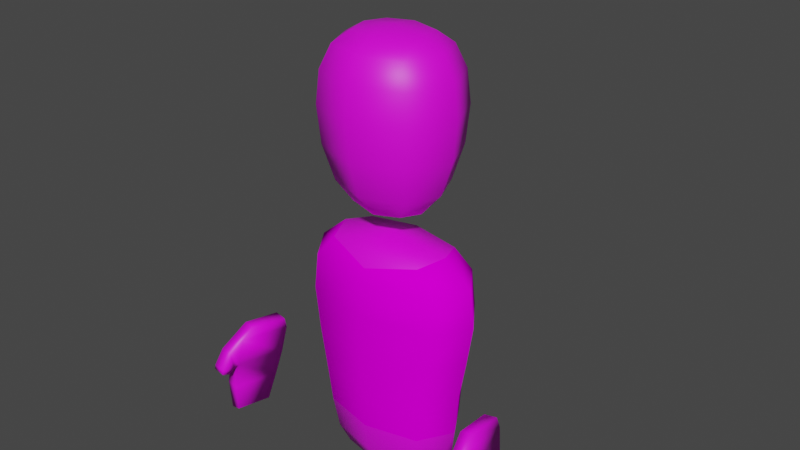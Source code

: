 # Source: ADIK_2_SENANG_.blend  (saved by Blender 2.93.20; exported with 4.5.12 LTS)
import bpy
from mathutils import Matrix  # noqa: F401  (used for matrix-valued properties, if any)

bpy.ops.wm.read_factory_settings(use_empty=True)
scene = bpy.context.scene
scene.name = 'Scene'

# ---- collections
col_collection = bpy.data.collections.new('Collection'); scene.collection.children.link(col_collection)

# ---- images (referenced by path relative to the original .blend; pixels are not part of the script)
import os
ASSET_DIR = os.environ.get("B2B_ASSET_DIR", "")  # directory of the original .blend (textures are referenced by path, not embedded)
HERE = os.path.dirname(os.path.abspath(__file__))  # packed textures are extracted next to this script under _unpacked/

def load_image(name, relpath, width, height, colorspace="sRGB"):
    """Load a texture the original file referenced (path relative to the .blend, or extracted next to this script)."""
    p = next((c for c in (os.path.join(HERE, relpath), os.path.join(ASSET_DIR, relpath)) if relpath and os.path.exists(c)), "")
    if p:
        img = bpy.data.images.load(p, check_existing=True)
        img.name = name
    else:  # same state as the original file: an image datablock whose file is absent (Cycles renders it pink)
        img = bpy.data.images.new(name, width, height)
        img.source = "FILE"
        img.filepath = "//" + (relpath or name)
    img.colorspace_settings.name = colorspace
    return img
img_jj_kids_290_384_hijau_1_jpg = load_image('JJ-KIDS-290-384-HIJAU-1.jpg', 'textures/JJ-KIDS-290-384-HIJAU-1.jpg', 1024, 1024, 'sRGB')
img_68097_1618667486_jpg = load_image('68097_1618667486.jpg', 'textures/68097_1618667486.jpg', 1024, 1024, 'sRGB')
img_skin = load_image('skin', 'textures/skin.png', 1024, 1024, 'sRGB')
img_il_570xn_2255055442_lm5w_jpg = load_image('il_570xN.2255055442_lm5w.jpg', 'textures/il_570xN.2255055442_lm5w.jpg', 1024, 1024, 'sRGB')

# ---- materials (node trees are filled in below, after node groups)
mat_baju_001 = bpy.data.materials.new('baju.001')
mat_baju_001.alpha_threshold = 0.0
mat_baju_001.use_transparent_shadow = False
mat_baju_001.line_color = (0.0, 0.0, 0.0, 1.0)
mat_celana = bpy.data.materials.new('celana')
mat_celana.use_transparent_shadow = False
mat_skin = bpy.data.materials.new('skin')
mat_skin.use_transparent_shadow = False
mat_baju = bpy.data.materials.new('baju')
mat_baju.alpha_threshold = 0.0
mat_baju.use_transparent_shadow = False
mat_baju.line_color = (0.0, 0.0, 0.0, 1.0)

# ---- material node trees
mat_baju_001.use_nodes = True; mat_baju_001.node_tree.nodes.clear()
_N = mat_baju_001.node_tree.nodes; _L = mat_baju_001.node_tree.links
n0 = _N.new('ShaderNodeOutputMaterial'); n0.name = 'Material Output'; n0.location = (300, 300)
n1 = _N.new('ShaderNodeBsdfPrincipled'); n1.name = 'Principled BSDF'; n1.location = (10, 300)
n1.distribution = 'GGX'
n1.subsurface_method = 'BURLEY'
n1.inputs[2].default_value = 1.0
n1.inputs[3].default_value = 1.45
n1.inputs[13].default_value = 0.0
n1.inputs[27].default_value = (0.0, 0.0, 0.0, 1.0)
n1.inputs[28].default_value = 1.0
n2 = _N.new('ShaderNodeTexImage'); n2.name = 'Image Texture'; n2.location = (-280, 280)
n2.image = img_jj_kids_290_384_hijau_1_jpg
_L.new(n1.outputs[0], n0.inputs[0])
_L.new(n2.outputs[0], n1.inputs[0])
n0.is_active_output = True
mat_celana.use_nodes = True; mat_celana.node_tree.nodes.clear()
_N = mat_celana.node_tree.nodes; _L = mat_celana.node_tree.links
n0 = _N.new('ShaderNodeBsdfPrincipled'); n0.name = 'Principled BSDF'; n0.location = (10, 300)
n0.distribution = 'GGX'
n0.subsurface_method = 'BURLEY'
n0.inputs[3].default_value = 1.45
n0.inputs[27].default_value = (0.0, 0.0, 0.0, 1.0)
n0.inputs[28].default_value = 1.0
n1 = _N.new('ShaderNodeOutputMaterial'); n1.name = 'Material Output'; n1.location = (300, 300)
n2 = _N.new('ShaderNodeTexImage'); n2.name = 'Image Texture'; n2.location = (-280, 280)
n2.image = img_68097_1618667486_jpg
_L.new(n0.outputs[0], n1.inputs[0])
_L.new(n2.outputs[0], n0.inputs[0])
n1.is_active_output = True
mat_skin.use_nodes = True; mat_skin.node_tree.nodes.clear()
_N = mat_skin.node_tree.nodes; _L = mat_skin.node_tree.links
n0 = _N.new('ShaderNodeBsdfPrincipled'); n0.name = 'Principled BSDF'; n0.location = (10, 300)
n0.distribution = 'GGX'
n0.subsurface_method = 'BURLEY'
n0.inputs[3].default_value = 1.45
n0.inputs[27].default_value = (0.0, 0.0, 0.0, 1.0)
n0.inputs[28].default_value = 1.0
n1 = _N.new('ShaderNodeOutputMaterial'); n1.name = 'Material Output'; n1.location = (300, 300)
n2 = _N.new('ShaderNodeTexImage'); n2.name = 'Image Texture'; n2.location = (-378, 195)
n2.image = img_skin
_L.new(n0.outputs[0], n1.inputs[0])
_L.new(n2.outputs[0], n0.inputs[0])
n1.is_active_output = True
mat_baju.use_nodes = True; mat_baju.node_tree.nodes.clear()
_N = mat_baju.node_tree.nodes; _L = mat_baju.node_tree.links
n0 = _N.new('ShaderNodeOutputMaterial'); n0.name = 'Material Output'; n0.location = (300, 300)
n1 = _N.new('ShaderNodeBsdfPrincipled'); n1.name = 'Principled BSDF'; n1.location = (10, 300)
n1.distribution = 'GGX'
n1.subsurface_method = 'BURLEY'
n1.inputs[2].default_value = 1.0
n1.inputs[3].default_value = 1.45
n1.inputs[13].default_value = 0.0
n1.inputs[27].default_value = (0.0, 0.0, 0.0, 1.0)
n1.inputs[28].default_value = 1.0
n2 = _N.new('ShaderNodeTexImage'); n2.name = 'Image Texture'; n2.location = (-280, 280)
n2.image = img_il_570xn_2255055442_lm5w_jpg
_L.new(n1.outputs[0], n0.inputs[0])
_L.new(n2.outputs[0], n1.inputs[0])
n0.is_active_output = True

# ---- world
world_world = bpy.data.worlds.new('World'); scene.world = world_world
world_world.use_nodes = True; world_world.node_tree.nodes.clear()
_N = world_world.node_tree.nodes; _L = world_world.node_tree.links
n0 = _N.new('ShaderNodeOutputWorld'); n0.name = 'World Output'; n0.location = (300, 300)
n1 = _N.new('ShaderNodeBackground'); n1.name = 'Background'; n1.location = (10, 300)
n1.inputs[0].default_value = (0.05088, 0.05088, 0.05088, 1.0)
_L.new(n1.outputs[0], n0.inputs[0])
n0.is_active_output = True
world_world.color = (0.05088, 0.05088, 0.05088)
world_world.use_sun_shadow = False
world_world.sun_shadow_jitter_overblur = 0.0

# ---- meshes
me_cube_004 = bpy.data.meshes.new('Cube.004')
me_cube_004.from_pydata([(0.7072, 0.3923, 0.5732), (0.6241, 0.3621, -0.3587), (0.7072, -0.4903, 0.5732), (0.6241, -0.3891, -0.3587), (-0.7072, 0.3923, 0.5732), (-0.6241, 0.3621, -0.3587), (-0.7072, -0.4903, 0.5732), (-0.6241, -0.3891, -0.3587), (0.8434, -0.5092, 1.63), (-0.8434, -0.5092, 1.63), (0.8434, 0.3933, 1.63), (-0.8434, 0.3933, 1.63), (0.6181, -0.3963, 2.338), (-0.6181, -0.3963, 2.338), (0.6181, 0.2805, 2.338), (-0.6181, 0.2805, 2.338), (-0.3685, 0.2113, -0.6819), (-0.3685, -0.2205, -0.6819), (0.3685, 0.2113, -0.6819), (0.3685, -0.2205, -0.6819), (0.3417, -0.3581, 2.868), (-0.3417, -0.3581, 2.868), (0.3417, 0.2391, 2.868), (-0.3417, 0.2391, 2.868), (0.5937, -0.5783, 3.56), (-0.5937, -0.5783, 3.56), (0.5937, 0.4593, 3.56), (-0.5937, 0.4593, 3.56), (0.595, -0.5794, 4.423), (-0.595, -0.5794, 4.423), (0.595, 0.4604, 4.423), (-0.595, 0.4604, 4.423), (0.3455, -0.3615, 4.837), (-0.3455, -0.3615, 4.837), (0.3455, 0.2425, 4.837), (-0.3455, 0.2425, 4.837), (-0.8581, -0.0135, -0.3587), (0.0, 0.5029, -0.3587), (0.6677, 0.3869, 0.05455), (-0.6677, -0.4494, 0.05455), (0.6677, -0.4494, 0.05455), (-0.6677, 0.3869, 0.05455), (0.0, -0.6558, 0.5732), (0.9724, -0.04903, 0.5732), (0.0, -0.5299, -0.3587), (-0.9724, -0.04903, 0.5732), (0.0, 0.5578, 0.5732), (0.8581, -0.0135, -0.3587), (0.0, -0.6784, 1.63), (1.16, -0.05791, 1.63), (-1.16, -0.05791, 1.63), (0.0, 0.5626, 1.63), (-0.7826, 0.3932, 1.112), (0.7826, 0.3932, 1.112), (0.7826, -0.5068, 1.112), (-0.7826, -0.5068, 1.112), (0.0, -0.4705, 2.387), (0.7476, -0.05791, 2.387), (-0.7476, -0.05791, 2.387), (0.0, 0.3547, 2.387), (-0.8064, -0.4898, 2.08), (-0.8064, 0.374, 2.08), (0.8064, -0.4898, 2.08), (0.8064, 0.374, 2.08), (-0.4356, -0.004615, -0.6957), (0.0, 0.2506, -0.6957), (0.0, -0.2598, -0.6957), (0.4356, -0.004615, -0.6957), (0.5215, 0.3011, -0.5944), (-0.5215, 0.3011, -0.5944), (-0.5215, -0.3125, -0.5944), (0.5215, -0.3125, -0.5944), (4.191e-09, -0.4111, 2.818), (0.4024, -0.05951, 2.818), (-0.4024, -0.05951, 2.818), (3.725e-09, 0.2921, 2.818), (7.451e-09, -0.7729, 3.56), (0.8163, -0.05951, 3.56), (-0.8163, -0.05951, 3.56), (7.451e-09, 0.6538, 3.56), (-0.4894, -0.4872, 3.126), (-0.4894, 0.3682, 3.126), (0.4894, -0.4872, 3.126), (0.4894, 0.3682, 3.126), (1.315e-08, -0.7744, 4.423), (0.8181, -0.05951, 4.423), (-0.8181, -0.05951, 4.423), (7.451e-09, 0.6554, 4.423), (-0.6284, -0.6086, 4.022), (-0.6284, 0.4896, 4.022), (0.6284, -0.6086, 4.022), (0.6284, 0.4896, 4.022), (2.794e-09, -0.4156, 4.861), (0.4075, -0.05951, 4.861), (-0.4075, -0.05951, 4.861), (-2.794e-09, 0.2966, 4.861), (-0.4928, 0.3712, 4.704), (0.4928, 0.3712, 4.704), (0.4928, -0.4902, 4.704), (-0.4928, -0.4902, 4.704), (0.0, 0.562, 1.112), (0.0, -0.6062, 0.05455), (-0.918, -0.03126, 0.05455), (0.0, 0.4147, -0.5957), (0.918, -0.03126, 0.05455), (0.0, 0.5437, 0.05455), (-1.108, -0.05791, 2.085), (0.0, -0.6756, 1.112), (-1.076, -0.0568, 1.112), (1.076, -0.0568, 1.112), (0.0, -0.05791, 2.491), (0.0, -0.6523, 2.085), (0.0, 0.5364, 2.085), (1.108, -0.05791, 2.085), (0.0, -0.004615, -0.7245), (0.0, -0.4262, -0.5957), (-0.7147, -0.005726, -0.5957), (0.7147, -0.005726, -0.5957), (1.863e-09, -0.05951, 2.713), (-0.864, -0.05951, 4.022), (-0.6704, -0.05951, 3.121), (1.863e-09, -0.6453, 3.121), (1.863e-09, 0.5263, 3.121), (0.6704, -0.05951, 3.121), (0.0, 0.5305, 4.706), (-7.669e-09, -0.8145, 4.022), (7.669e-09, 0.6955, 4.022), (0.864, -0.05951, 4.022), (-6.519e-09, -0.05951, 4.911), (0.6752, -0.05951, 4.706), (-0.6752, -0.05951, 4.706), (2.794e-09, -0.6495, 4.706), (0.0, -0.5763, 2.211), (-1.525, -0.3683, 0.7215), (-1.638, -0.4927, 0.03296), (-1.582, -1.066, 0.8301), (-1.691, -1.139, 0.1336), (-1.683, -0.3519, 0.7431), (-1.784, -0.4775, 0.05299), (-1.74, -1.049, 0.8517), (-1.837, -1.124, 0.1536), (-1.821, -1.104, -0.2385), (-1.699, -1.111, -0.2175), (-1.659, -0.626, -0.293), (-1.781, -0.6192, -0.314), (-1.636, -1.116, 0.478), (-1.578, -0.4187, 0.3694), (-1.736, -0.4023, 0.391), (-1.794, -1.1, 0.4997), (-1.618, -1.244, 0.7043), (-1.776, -1.228, 0.726), (-1.802, -1.161, 0.4837), (-1.644, -1.177, 0.4621), (-1.657, -1.35, 0.4981), (-1.815, -1.333, 0.5198), (-1.81, -1.186, 0.4467), (-1.652, -1.203, 0.425), (-1.509, -0.4113, 0.8707), (-1.55, -0.9046, 0.9475), (-1.667, -0.3949, 0.8923), (-1.707, -0.8883, 0.9691), (-1.666, -1.353, 0.4392), (-1.824, -1.337, 0.4609), (-1.818, -1.23, 0.4201), (-1.66, -1.247, 0.3985), (1.612, -0.3683, 0.7215), (1.726, -0.4927, 0.03296), (1.67, -1.066, 0.8301), (1.779, -1.139, 0.1336), (1.77, -0.3519, 0.7431), (1.872, -0.4775, 0.05299), (1.828, -1.049, 0.8517), (1.925, -1.124, 0.1536), (1.909, -1.104, -0.2385), (1.786, -1.111, -0.2175), (1.746, -0.626, -0.293), (1.869, -0.6192, -0.314), (1.723, -1.116, 0.478), (1.666, -0.4187, 0.3694), (1.824, -0.4023, 0.391), (1.881, -1.1, 0.4997), (1.706, -1.244, 0.7043), (1.863, -1.228, 0.726), (1.89, -1.161, 0.4837), (1.732, -1.177, 0.4621), (1.745, -1.35, 0.4981), (1.903, -1.333, 0.5198), (1.897, -1.186, 0.4467), (1.74, -1.203, 0.425), (1.596, -0.4113, 0.8707), (1.637, -0.9046, 0.9475), (1.754, -0.3949, 0.8923), (1.795, -0.8883, 0.9691), (1.753, -1.353, 0.4392), (1.911, -1.337, 0.4609), (1.906, -1.23, 0.4201), (1.748, -1.247, 0.3985)], [], [(0, 46, 100, 53), (46, 4, 52, 100), (100, 52, 11, 51), (53, 100, 51, 10), (3, 40, 101, 44), (40, 2, 42, 101), (101, 42, 6, 39), (44, 101, 39, 7), (7, 39, 102, 36), (39, 6, 45, 102), (102, 45, 4, 41), (36, 102, 41, 5), (5, 37, 103, 69), (37, 1, 68, 103), (103, 68, 18, 65), (69, 103, 65, 16), (1, 38, 104, 47), (38, 0, 43, 104), (104, 43, 2, 40), (47, 104, 40, 3), (5, 41, 105, 37), (41, 4, 46, 105), (105, 46, 0, 38), (37, 105, 38, 1), (11, 50, 106, 61), (50, 9, 60, 106), (106, 60, 13, 58), (61, 106, 58, 15), (6, 42, 107, 55), (42, 2, 54, 107), (107, 54, 8, 48), (55, 107, 48, 9), (4, 45, 108, 52), (45, 6, 55, 108), (108, 55, 9, 50), (52, 108, 50, 11), (2, 43, 109, 54), (43, 0, 53, 109), (109, 53, 10, 49), (54, 109, 49, 8), (14, 59, 110, 57), (59, 15, 58, 110), (110, 58, 13, 56), (57, 110, 56, 12), (9, 48, 111, 60), (48, 8, 62, 111), (111, 62, 12, 132), (60, 111, 132, 13), (10, 51, 112, 63), (51, 11, 61, 112), (112, 61, 15, 59), (63, 112, 59, 14), (8, 49, 113, 62), (49, 10, 63, 113), (113, 63, 14, 57), (62, 113, 57, 12), (16, 65, 114, 64), (65, 18, 67, 114), (114, 67, 19, 66), (64, 114, 66, 17), (3, 44, 115, 71), (44, 7, 70, 115), (115, 70, 17, 66), (71, 115, 66, 19), (7, 36, 116, 70), (36, 5, 69, 116), (116, 69, 16, 64), (70, 116, 64, 17), (1, 47, 117, 68), (47, 3, 71, 117), (117, 71, 19, 67), (68, 117, 67, 18), (22, 73, 118, 75), (73, 20, 72, 118), (118, 72, 21, 74), (75, 118, 74, 23), (27, 78, 119, 89), (78, 25, 88, 119), (119, 88, 29, 86), (89, 119, 86, 31), (23, 74, 120, 81), (74, 21, 80, 120), (120, 80, 25, 78), (81, 120, 78, 27), (21, 72, 121, 80), (72, 20, 82, 121), (121, 82, 24, 76), (80, 121, 76, 25), (22, 75, 122, 83), (75, 23, 81, 122), (122, 81, 27, 79), (83, 122, 79, 26), (20, 73, 123, 82), (73, 22, 83, 123), (123, 83, 26, 77), (82, 123, 77, 24), (30, 87, 124, 97), (87, 31, 96, 124), (124, 96, 35, 95), (97, 124, 95, 34), (25, 76, 125, 88), (76, 24, 90, 125), (125, 90, 28, 84), (88, 125, 84, 29), (26, 79, 126, 91), (79, 27, 89, 126), (126, 89, 31, 87), (91, 126, 87, 30), (24, 77, 127, 90), (77, 26, 91, 127), (127, 91, 30, 85), (90, 127, 85, 28), (34, 95, 128, 93), (95, 35, 94, 128), (128, 94, 33, 92), (93, 128, 92, 32), (28, 85, 129, 98), (85, 30, 97, 129), (129, 97, 34, 93), (98, 129, 93, 32), (31, 86, 130, 96), (86, 29, 99, 130), (130, 99, 33, 94), (96, 130, 94, 35), (29, 84, 131, 99), (84, 28, 98, 131), (131, 98, 32, 92), (99, 131, 92, 33), (13, 132, 56), (132, 12, 56), (133, 137, 159, 157), (138, 134, 143, 144), (139, 148, 151, 150), (146, 133, 135, 145), (147, 137, 133, 146), (148, 139, 137, 147), (144, 143, 142, 141), (136, 140, 141, 142), (134, 136, 142, 143), (140, 138, 144, 141), (140, 148, 147, 138), (138, 147, 146, 134), (134, 146, 145, 136), (136, 145, 148, 140), (152, 149, 153, 156), (135, 139, 150, 149), (145, 135, 149, 152), (148, 145, 152, 151), (156, 153, 161, 164), (149, 150, 154, 153), (151, 152, 156, 155), (150, 151, 155, 154), (157, 159, 160, 158), (139, 135, 158, 160), (137, 139, 160, 159), (135, 133, 157, 158), (164, 161, 162, 163), (153, 154, 162, 161), (155, 156, 164, 163), (154, 155, 163, 162), (165, 189, 191, 169), (170, 176, 175, 166), (171, 182, 183, 180), (178, 177, 167, 165), (179, 178, 165, 169), (180, 179, 169, 171), (176, 173, 174, 175), (168, 174, 173, 172), (166, 175, 174, 168), (172, 173, 176, 170), (172, 170, 179, 180), (170, 166, 178, 179), (166, 168, 177, 178), (168, 172, 180, 177), (184, 188, 185, 181), (167, 181, 182, 171), (177, 184, 181, 167), (180, 183, 184, 177), (188, 196, 193, 185), (181, 185, 186, 182), (183, 187, 188, 184), (182, 186, 187, 183), (189, 190, 192, 191), (171, 192, 190, 167), (169, 191, 192, 171), (167, 190, 189, 165), (196, 195, 194, 193), (185, 193, 194, 186), (187, 195, 196, 188), (186, 194, 195, 187)])
me_cube_004.polygons.foreach_set('use_smooth', [True] * 190)
me_cube_004.polygons.foreach_set('material_index', [0, 0, 0, 0, 1, 0, 0, 1, 1, 0, 0, 1, 1, 1, 1, 1, 1, 0, 0, 1, 1, 0, 0, 1, 0, 0, 0, 0, 0, 0, 0, 0, 0, 0, 0, 0, 0, 0, 0, 0, 2, 2, 2, 2, 0, 0, 0, 0, 0, 0, 0, 0, 0, 0, 0, 0, 1, 1, 1, 1, 1, 1, 1, 1, 1, 1, 1, 1, 1, 1, 1, 1, 2, 2, 2, 2, 2, 2, 2, 2, 2, 2, 2, 2, 2, 2, 2, 2, 2, 2, 2, 2, 2, 2, 2, 2, 2, 2, 2, 2, 2, 2, 2, 2, 2, 2, 2, 2, 2, 2, 2, 2, 2, 2, 2, 2, 2, 2, 2, 2, 2, 2, 2, 2, 2, 2, 2, 2, 2, 2, 2, 2, 2, 2, 2, 2, 2, 2, 2, 2, 2, 2, 2, 2, 2, 2, 2, 2, 2, 2, 2, 2, 2, 2, 2, 2, 2, 2, 2, 2, 2, 2, 2, 2, 2, 2, 2, 2, 2, 2, 2, 2, 2, 2, 2, 2, 2, 2, 2, 2, 2, 2, 2, 2, 2, 2, 2, 2, 2, 2])
_uv = me_cube_004.uv_layers.new(name='UVMap')
_uv.uv.foreach_set('vector', [0.5511, 0.2056, 0.5031, 0.2056, 0.5031, 0.2465, 0.5563, 0.2465, 0.5031, 0.2056, 0.455, 0.2056, 0.4499, 0.2465, 0.5031, 0.2465, 0.5031, 0.2465, 0.4499, 0.2465, 0.4457, 0.286, 0.5031, 0.286, 0.5563, 0.2465, 0.5031, 0.2465, 0.5031, 0.286, 0.5604, 0.286, 0.6473, 0.7989, 0.6607, 0.8999, 0.5005, 0.8686, 0.5005, 0.7989, 0.6423, 0.2884, 0.6504, 0.4079, 0.5048, 0.4079, 0.5048, 0.2884, 0.5048, 0.2884, 0.5048, 0.4079, 0.3592, 0.4079, 0.3674, 0.2884, 0.5005, 0.7989, 0.5005, 0.8686, 0.3434, 0.8983, 0.3537, 0.7989, 0.3537, 0.7989, 0.3434, 0.9077, 0.2845, 0.9077, 0.2986, 0.7989, 0.3674, 0.2884, 0.3592, 0.4079, 0.3046, 0.4079, 0.3158, 0.2884, 0.4407, 0.1661, 0.437, 0.2056, 0.455, 0.2056, 0.4577, 0.1661, 0.2986, 0.5533, 0.2845, 0.614, 0.3434, 0.614, 0.3537, 0.5533, 0.3537, 0.5533, 0.5005, 0.5533, 0.5005, 0.5185, 0.3778, 0.5187, 0.5005, 0.5533, 0.6473, 0.5533, 0.6232, 0.5187, 0.5005, 0.5185, 0.5005, 0.5185, 0.6232, 0.5187, 0.5872, 0.5059, 0.5005, 0.5038, 0.3778, 0.5187, 0.5005, 0.5185, 0.5005, 0.5038, 0.4138, 0.5059, 0.6473, 0.5533, 0.6576, 0.614, 0.7165, 0.614, 0.7024, 0.5533, 0.5485, 0.1661, 0.5511, 0.2056, 0.5692, 0.2056, 0.5655, 0.1661, 0.6938, 0.2884, 0.705, 0.4079, 0.6504, 0.4079, 0.6423, 0.2884, 0.7024, 0.7989, 0.7165, 0.9077, 0.6576, 0.9077, 0.6473, 0.7989, 0.3537, 0.5533, 0.3434, 0.614, 0.5005, 0.614, 0.5005, 0.5533, 0.4577, 0.1661, 0.455, 0.2056, 0.5031, 0.2056, 0.5031, 0.1661, 0.5031, 0.1661, 0.5031, 0.2056, 0.5511, 0.2056, 0.5485, 0.1661, 0.5005, 0.5533, 0.5005, 0.614, 0.6576, 0.614, 0.6473, 0.5533, 0.4457, 0.286, 0.4242, 0.286, 0.4277, 0.3206, 0.4483, 0.3202, 0.2661, 0.6514, 0.3312, 0.6514, 0.3388, 0.7551, 0.2766, 0.7562, 0.2766, 0.7562, 0.3388, 0.7551, 0.3776, 0.8145, 0.3509, 0.8259, 0.3388, 0.7551, 0.2766, 0.7562, 0.3509, 0.8259, 0.3776, 0.8145, 0.3592, 0.4079, 0.5048, 0.4079, 0.5048, 0.5319, 0.3437, 0.5319, 0.5048, 0.4079, 0.6504, 0.4079, 0.6659, 0.5319, 0.5048, 0.5319, 0.5048, 0.5319, 0.6659, 0.5319, 0.6785, 0.6514, 0.5048, 0.6514, 0.3437, 0.5319, 0.5048, 0.5319, 0.5048, 0.6514, 0.3312, 0.6514, 0.455, 0.2056, 0.437, 0.2056, 0.4299, 0.2465, 0.4499, 0.2465, 0.3046, 0.4079, 0.3592, 0.4079, 0.3437, 0.5319, 0.2833, 0.5319, 0.2833, 0.5319, 0.3437, 0.5319, 0.3312, 0.6514, 0.2661, 0.6514, 0.4499, 0.2465, 0.4299, 0.2465, 0.4242, 0.286, 0.4457, 0.286, 0.6504, 0.4079, 0.705, 0.4079, 0.7263, 0.5319, 0.6659, 0.5319, 0.5692, 0.2056, 0.5511, 0.2056, 0.5563, 0.2465, 0.5762, 0.2465, 0.5762, 0.2465, 0.5563, 0.2465, 0.5604, 0.286, 0.5819, 0.286, 0.6659, 0.5319, 0.7263, 0.5319, 0.7436, 0.6514, 0.6785, 0.6514, 0.9786, 0.8447, 0.885, 0.8531, 0.885, 0.8706, 0.9982, 0.8531, 0.885, 0.8531, 0.7914, 0.8447, 0.7718, 0.8531, 0.885, 0.8706, 0.885, 0.8706, 0.7718, 0.8531, 0.7914, 0.8447, 0.885, 0.8531, 0.9982, 0.8531, 0.885, 0.8706, 0.885, 0.8531, 0.9786, 0.8447, 0.3312, 0.6514, 0.5048, 0.6514, 0.5048, 0.7562, 0.3388, 0.7551, 0.5048, 0.6514, 0.6785, 0.6514, 0.6708, 0.7551, 0.5048, 0.7562, 0.5048, 0.7562, 0.6708, 0.7551, 0.6321, 0.8145, 0.5048, 0.7853, 0.3388, 0.7551, 0.5048, 0.7562, 0.5048, 0.7853, 0.3776, 0.8145, 0.5604, 0.286, 0.5031, 0.286, 0.5031, 0.3206, 0.5579, 0.3202, 0.5031, 0.286, 0.4457, 0.286, 0.4483, 0.3202, 0.5031, 0.3206, 0.5048, 0.7562, 0.3388, 0.7551, 0.3776, 0.8145, 0.5048, 0.8259, 0.6708, 0.7551, 0.5048, 0.7562, 0.5048, 0.8259, 0.6321, 0.8145, 0.6785, 0.6514, 0.7436, 0.6514, 0.733, 0.7562, 0.6708, 0.7551, 0.5819, 0.286, 0.5604, 0.286, 0.5579, 0.3202, 0.5784, 0.3206, 0.733, 0.7562, 0.6708, 0.7551, 0.6321, 0.8145, 0.6587, 0.8259, 0.6708, 0.7551, 0.733, 0.7562, 0.6587, 0.8259, 0.6321, 0.8145, 0.4138, 0.7138, 0.5005, 0.7101, 0.5005, 0.7025, 0.398, 0.7101, 0.5005, 0.7101, 0.5872, 0.7138, 0.603, 0.7101, 0.5005, 0.7025, 0.5005, 0.7025, 0.603, 0.7101, 0.5872, 0.7138, 0.5005, 0.7101, 0.398, 0.7101, 0.5005, 0.7025, 0.5005, 0.7101, 0.4138, 0.7138, 0.6473, 0.7989, 0.5005, 0.7989, 0.5005, 0.7365, 0.6232, 0.7368, 0.5005, 0.7989, 0.3537, 0.7989, 0.3778, 0.7368, 0.5005, 0.7365, 0.5005, 0.7365, 0.3778, 0.7368, 0.4138, 0.7138, 0.5005, 0.7101, 0.6232, 0.7368, 0.5005, 0.7365, 0.5005, 0.7101, 0.5872, 0.7138, 0.3537, 0.7989, 0.2986, 0.7989, 0.3323, 0.7365, 0.3778, 0.7368, 0.2986, 0.5533, 0.3537, 0.5533, 0.3778, 0.5187, 0.3323, 0.5185, 0.3323, 0.5185, 0.3778, 0.5187, 0.4138, 0.5059, 0.398, 0.5038, 0.3778, 0.7368, 0.3323, 0.7365, 0.398, 0.7101, 0.4138, 0.7138, 0.6473, 0.5533, 0.7024, 0.5533, 0.6686, 0.5185, 0.6232, 0.5187, 0.7024, 0.7989, 0.6473, 0.7989, 0.6232, 0.7368, 0.6686, 0.7365, 0.6686, 0.7365, 0.6232, 0.7368, 0.5872, 0.7138, 0.603, 0.7101, 0.6232, 0.5187, 0.6686, 0.5185, 0.603, 0.5038, 0.5872, 0.5059, 0.5809, 0.3904, 0.5513, 0.409, 0.5036, 0.3552, 0.5827, 0.3313, 0.5513, 0.409, 0.5304, 0.4256, 0.5036, 0.4213, 0.5036, 0.3552, 0.5036, 0.3552, 0.5036, 0.4213, 0.4768, 0.4256, 0.4559, 0.409, 0.4244, 0.3313, 0.5036, 0.3552, 0.4559, 0.409, 0.4262, 0.3904, 0.3818, 0.4639, 0.4311, 0.4733, 0.4312, 0.5056, 0.3806, 0.5113, 0.4311, 0.4733, 0.4675, 0.4764, 0.4668, 0.5033, 0.4312, 0.5056, 0.4312, 0.5056, 0.4668, 0.5033, 0.4691, 0.5261, 0.4355, 0.5322, 0.3806, 0.5113, 0.4312, 0.5056, 0.4355, 0.5322, 0.392, 0.5502, 0.4262, 0.3904, 0.4559, 0.409, 0.4392, 0.4395, 0.401, 0.4194, 0.4559, 0.409, 0.4768, 0.4256, 0.4713, 0.4484, 0.4392, 0.4395, 0.4392, 0.4395, 0.4713, 0.4484, 0.4675, 0.4764, 0.4311, 0.4733, 0.401, 0.4194, 0.4392, 0.4395, 0.4311, 0.4733, 0.3818, 0.4639, 0.4768, 0.4256, 0.5036, 0.4213, 0.5036, 0.449, 0.4713, 0.4484, 0.5036, 0.4213, 0.5304, 0.4256, 0.5358, 0.4484, 0.5036, 0.449, 0.9523, 0.9516, 0.9201, 0.9522, 0.9163, 0.9242, 0.9523, 0.924, 0.9846, 0.9522, 0.9523, 0.9516, 0.9523, 0.924, 0.9884, 0.9242, 0.5809, 0.3904, 0.5827, 0.3313, 0.6613, 0.3563, 0.6061, 0.4194, 0.4244, 0.3313, 0.4262, 0.3904, 0.401, 0.4194, 0.3458, 0.3563, 0.3458, 0.3563, 0.401, 0.4194, 0.3818, 0.4639, 0.2834, 0.4309, 0.6061, 0.4194, 0.6613, 0.3563, 0.7237, 0.4309, 0.6253, 0.4639, 0.5304, 0.4256, 0.5513, 0.409, 0.568, 0.4395, 0.5358, 0.4484, 0.5513, 0.409, 0.5809, 0.3904, 0.6061, 0.4194, 0.568, 0.4395, 0.568, 0.4395, 0.6061, 0.4194, 0.6253, 0.4639, 0.576, 0.4733, 0.5358, 0.4484, 0.568, 0.4395, 0.576, 0.4733, 0.5396, 0.4764, 0.6151, 0.5502, 0.6937, 0.611, 0.6392, 0.6459, 0.5975, 0.5764, 0.3134, 0.611, 0.392, 0.5502, 0.4096, 0.5764, 0.3679, 0.6459, 0.3679, 0.6459, 0.4096, 0.5764, 0.4289, 0.5953, 0.4267, 0.6536, 0.5975, 0.5764, 0.6392, 0.6459, 0.5805, 0.6536, 0.5782, 0.5953, 0.9163, 0.952, 0.9523, 0.9522, 0.9523, 0.9783, 0.9155, 0.9789, 0.9523, 0.9522, 0.9884, 0.952, 0.9891, 0.9789, 0.9523, 0.9783, 0.5036, 0.5027, 0.5404, 0.5033, 0.538, 0.5261, 0.5036, 0.5254, 0.4668, 0.5033, 0.5036, 0.5027, 0.5036, 0.5254, 0.4691, 0.5261, 0.6253, 0.4639, 0.7237, 0.4309, 0.7387, 0.5329, 0.6266, 0.5113, 0.2834, 0.4309, 0.3818, 0.4639, 0.3806, 0.5113, 0.2684, 0.5329, 0.2684, 0.5329, 0.3806, 0.5113, 0.392, 0.5502, 0.3134, 0.611, 0.6266, 0.5113, 0.7387, 0.5329, 0.6937, 0.611, 0.6151, 0.5502, 0.5396, 0.4764, 0.576, 0.4733, 0.5759, 0.5056, 0.5404, 0.5033, 0.576, 0.4733, 0.6253, 0.4639, 0.6266, 0.5113, 0.5759, 0.5056, 0.5759, 0.5056, 0.6266, 0.5113, 0.6151, 0.5502, 0.5716, 0.5322, 0.5404, 0.5033, 0.5759, 0.5056, 0.5716, 0.5322, 0.538, 0.5261, 0.5782, 0.5953, 0.5805, 0.6536, 0.5036, 0.6277, 0.5508, 0.5752, 0.4267, 0.6536, 0.4289, 0.5953, 0.4563, 0.5752, 0.5036, 0.6277, 0.5036, 0.6277, 0.4563, 0.5752, 0.4773, 0.5599, 0.5036, 0.5629, 0.5508, 0.5752, 0.5036, 0.6277, 0.5036, 0.5629, 0.5298, 0.5599, 0.538, 0.5261, 0.5716, 0.5322, 0.5639, 0.5536, 0.5344, 0.5441, 0.5716, 0.5322, 0.6151, 0.5502, 0.5975, 0.5764, 0.5639, 0.5536, 0.5639, 0.5536, 0.5975, 0.5764, 0.5782, 0.5953, 0.5508, 0.5752, 0.5344, 0.5441, 0.5639, 0.5536, 0.5508, 0.5752, 0.5298, 0.5599, 0.392, 0.5502, 0.4355, 0.5322, 0.4432, 0.5536, 0.4096, 0.5764, 0.4355, 0.5322, 0.4691, 0.5261, 0.4727, 0.5441, 0.4432, 0.5536, 0.4432, 0.5536, 0.4727, 0.5441, 0.4773, 0.5599, 0.4563, 0.5752, 0.4096, 0.5764, 0.4432, 0.5536, 0.4563, 0.5752, 0.4289, 0.5953, 0.4691, 0.5261, 0.5036, 0.5254, 0.5036, 0.5435, 0.4727, 0.5441, 0.5036, 0.5254, 0.538, 0.5261, 0.5344, 0.5441, 0.5036, 0.5435, 0.5036, 0.5435, 0.5344, 0.5441, 0.5298, 0.5599, 0.5036, 0.5629, 0.4727, 0.5441, 0.5036, 0.5435, 0.5036, 0.5629, 0.4773, 0.5599, 0.7914, 0.8447, 0.885, 0.8232, 0.885, 0.8531, 0.885, 0.8232, 0.9786, 0.8447, 0.885, 0.8531, 0.8025, 0.4573, 0.8025, 0.3904, 0.8025, 0.3904, 0.8025, 0.4573, 0.7356, 0.3904, 0.7356, 0.4573, 0.7356, 0.4573, 0.7356, 0.3904, 0.9364, 0.3904, 0.9024, 0.3904, 0.9024, 0.3904, 0.9364, 0.3904, 0.8355, 0.4573, 0.8694, 0.4573, 0.8694, 0.5243, 0.8355, 0.5243, 0.7685, 0.3904, 0.8025, 0.3904, 0.8025, 0.4573, 0.7685, 0.4573, 0.9024, 0.3904, 0.9364, 0.3904, 0.9364, 0.4573, 0.9024, 0.4573, 0.8025, 0.3235, 0.8694, 0.3235, 0.8694, 0.3904, 0.8025, 0.3904, 0.8025, 0.3904, 0.8025, 0.4573, 0.8025, 0.4573, 0.8025, 0.3904, 0.8025, 0.4573, 0.8025, 0.5243, 0.8025, 0.5243, 0.8025, 0.4573, 0.8694, 0.3904, 0.8694, 0.4573, 0.8694, 0.4573, 0.8694, 0.3904, 0.8694, 0.3904, 0.9024, 0.3904, 0.9024, 0.4573, 0.8694, 0.4573, 0.7356, 0.3904, 0.7685, 0.3904, 0.7685, 0.4573, 0.7356, 0.4573, 0.8025, 0.4573, 0.8355, 0.4573, 0.8355, 0.5243, 0.8025, 0.5243, 0.8025, 0.3904, 0.8355, 0.3904, 0.8355, 0.4573, 0.8025, 0.4573, 0.8355, 0.5243, 0.8694, 0.5243, 0.8694, 0.5243, 0.8355, 0.5243, 0.8025, 0.3235, 0.8694, 0.3235, 0.8694, 0.3235, 0.8025, 0.3235, 0.8355, 0.5243, 0.8694, 0.5243, 0.8694, 0.5243, 0.8355, 0.5243, 0.8355, 0.4573, 0.8355, 0.3904, 0.8355, 0.3904, 0.8355, 0.4573, 0.8355, 0.5243, 0.8694, 0.5243, 0.8694, 0.5243, 0.8355, 0.5243, 0.8025, 0.3235, 0.8694, 0.3235, 0.8694, 0.3235, 0.8025, 0.3235, 0.8355, 0.4573, 0.8355, 0.3904, 0.8355, 0.3904, 0.8355, 0.4573, 0.9364, 0.3904, 0.9024, 0.3904, 0.9024, 0.3904, 0.9364, 0.3904, 0.8025, 0.2565, 0.8694, 0.2565, 0.8694, 0.3235, 0.8025, 0.3235, 0.8694, 0.3235, 0.8025, 0.3235, 0.8025, 0.3235, 0.8694, 0.3235, 0.9364, 0.4573, 0.9364, 0.3904, 0.9364, 0.3904, 0.9364, 0.4573, 0.8694, 0.5243, 0.8694, 0.4573, 0.8694, 0.4573, 0.8694, 0.5243, 0.8355, 0.3904, 0.8694, 0.3904, 0.8694, 0.4573, 0.8355, 0.4573, 0.8025, 0.3235, 0.8694, 0.3235, 0.8694, 0.3235, 0.8025, 0.3235, 0.8355, 0.4573, 0.8355, 0.3904, 0.8355, 0.3904, 0.8355, 0.4573, 0.9364, 0.3904, 0.9024, 0.3904, 0.9024, 0.3904, 0.9364, 0.3904, 0.8025, 0.4573, 0.8025, 0.4573, 0.8025, 0.3904, 0.8025, 0.3904, 0.7356, 0.3904, 0.7356, 0.3904, 0.7356, 0.4573, 0.7356, 0.4573, 0.9364, 0.3904, 0.9364, 0.3904, 0.9024, 0.3904, 0.9024, 0.3904, 0.8355, 0.4573, 0.8355, 0.5243, 0.8694, 0.5243, 0.8694, 0.4573, 0.7685, 0.3904, 0.7685, 0.4573, 0.8025, 0.4573, 0.8025, 0.3904, 0.9024, 0.3904, 0.9024, 0.4573, 0.9364, 0.4573, 0.9364, 0.3904, 0.8025, 0.3235, 0.8025, 0.3904, 0.8694, 0.3904, 0.8694, 0.3235, 0.8025, 0.3904, 0.8025, 0.3904, 0.8025, 0.4573, 0.8025, 0.4573, 0.8025, 0.4573, 0.8025, 0.4573, 0.8025, 0.5243, 0.8025, 0.5243, 0.8694, 0.3904, 0.8694, 0.3904, 0.8694, 0.4573, 0.8694, 0.4573, 0.8694, 0.3904, 0.8694, 0.4573, 0.9024, 0.4573, 0.9024, 0.3904, 0.7356, 0.3904, 0.7356, 0.4573, 0.7685, 0.4573, 0.7685, 0.3904, 0.8025, 0.4573, 0.8025, 0.5243, 0.8355, 0.5243, 0.8355, 0.4573, 0.8025, 0.3904, 0.8025, 0.4573, 0.8355, 0.4573, 0.8355, 0.3904, 0.8355, 0.5243, 0.8355, 0.5243, 0.8694, 0.5243, 0.8694, 0.5243, 0.8025, 0.3235, 0.8025, 0.3235, 0.8694, 0.3235, 0.8694, 0.3235, 0.8355, 0.5243, 0.8355, 0.5243, 0.8694, 0.5243, 0.8694, 0.5243, 0.8355, 0.4573, 0.8355, 0.4573, 0.8355, 0.3904, 0.8355, 0.3904, 0.8355, 0.5243, 0.8355, 0.5243, 0.8694, 0.5243, 0.8694, 0.5243, 0.8025, 0.3235, 0.8025, 0.3235, 0.8694, 0.3235, 0.8694, 0.3235, 0.8355, 0.4573, 0.8355, 0.4573, 0.8355, 0.3904, 0.8355, 0.3904, 0.9364, 0.3904, 0.9364, 0.3904, 0.9024, 0.3904, 0.9024, 0.3904, 0.8025, 0.2565, 0.8025, 0.3235, 0.8694, 0.3235, 0.8694, 0.2565, 0.8694, 0.3235, 0.8694, 0.3235, 0.8025, 0.3235, 0.8025, 0.3235, 0.9364, 0.4573, 0.9364, 0.4573, 0.9364, 0.3904, 0.9364, 0.3904, 0.8694, 0.5243, 0.8694, 0.5243, 0.8694, 0.4573, 0.8694, 0.4573, 0.8355, 0.3904, 0.8355, 0.4573, 0.8694, 0.4573, 0.8694, 0.3904, 0.8025, 0.3235, 0.8025, 0.3235, 0.8694, 0.3235, 0.8694, 0.3235, 0.8355, 0.4573, 0.8355, 0.4573, 0.8355, 0.3904, 0.8355, 0.3904, 0.9364, 0.3904, 0.9364, 0.3904, 0.9024, 0.3904, 0.9024, 0.3904])
me_cube_004.materials.append(mat_baju_001)
me_cube_004.materials.append(mat_celana)
me_cube_004.materials.append(mat_skin)
me_cube_004.materials.append(mat_baju)
me_cube_004.use_remesh_preserve_volume = False
me_cube_004.use_remesh_preserve_attributes = False
me_cube_004.use_mirror_x = True
me_cube_004.use_mirror_vertex_groups = False
me_cube_004.update()
arm_armature_004 = bpy.data.armatures.new('Armature.004')  # bones are not reproduced

# ---- objects
ob_cube_003 = bpy.data.objects.new('Cube.003', me_cube_004)
ob_armature_003 = bpy.data.objects.new('Armature.003', arm_armature_004)

# ---- transforms, parenting, visibility, modifiers, constraints
ob_cube_003.parent = ob_armature_003
ob_cube_003.matrix_parent_inverse = Matrix(((0.3413, -0.0, -0.0, -3.785), (-0.0, 0.3413, 0.0, 0.2241), (-0.0, -0.0, 0.3413, 0.2503), (-0.0, 0.0, -0.0, 1.0)))
ob_cube_003.location = (11.08, 0.0, 0.0)
ob_cube_003.lock_rotations_4d = False
ob_cube_003.empty_display_type = 'ARROWS'
ob_cube_003.lineart.crease_threshold = 0.0
ob_cube_003.use_mesh_mirror_x = True
_vg = ob_cube_003.vertex_groups.new(name='Bone')
_vg.add([0, 1, 2, 3, 4, 5, 6, 7, 8, 9, 10, 11, 12, 13, 14, 15, 16, 17, 18, 19, 36, 37, 38, 39, 40, 41, 42, 43, 44, 45, 46, 47, 48, 49, 50, 51, 52, 53, 54, 55, 56, 57, 58, 59, 60, 61, 62, 63, 64, 65, 66, 67, 68, 69, 70, 71, 100, 101, 102, 103, 104, 105, 106, 107, 108, 109, 110, 111, 112, 113, 114, 115, 116, 117, 132], 1.0, 'REPLACE')
_vg = ob_cube_003.vertex_groups.new(name='Bone.001')
_vg.add([20, 21, 22, 23, 24, 25, 26, 27, 28, 29, 30, 31, 32, 33, 34, 35, 72, 73, 74, 75, 76, 77, 78, 79, 80, 81, 82, 83, 84, 85, 86, 87, 88, 89, 90, 91, 92, 93, 94, 95, 96, 97, 98, 99, 118, 119, 120, 121, 122, 123, 124, 125, 126, 127, 128, 129, 130, 131], 1.0, 'REPLACE')
_vg = ob_cube_003.vertex_groups.new(name='Bone.002')
_vg.add([133, 134, 135, 136, 137, 138, 139, 140, 141, 142, 143, 144, 145, 146, 147, 148, 149, 150, 151, 152, 153, 154, 155, 156, 157, 158, 159, 160, 161, 162, 163, 164], 1.0, 'REPLACE')
_vg = ob_cube_003.vertex_groups.new(name='Bone.003')
_vg.add([165, 166, 167, 168, 169, 170, 171, 172, 173, 174, 175, 176, 177, 178, 179, 180, 181, 182, 183, 184, 185, 186, 187, 188, 189, 190, 191, 192, 193, 194, 195, 196], 1.0, 'REPLACE')
_m = ob_cube_003.modifiers.new('Armature', 'ARMATURE')
_m.object = ob_armature_003
ob_armature_003.location = (0.0256, -0.6566, -0.7334)
ob_armature_003.scale = (2.93, 2.93, 2.93)
ob_armature_003.show_in_front = True

# ---- collection membership
col_collection.objects.link(ob_cube_003)
col_collection.objects.link(ob_armature_003)

# ---- scene / render settings (as saved in the file)
scene.frame_start = 1; scene.frame_end = 116; scene.frame_set(71)
scene.render.engine = 'BLENDER_EEVEE_NEXT'
scene.cycles.use_denoising = False
scene.cycles.samples = 128
scene.cycles.sampling_pattern = 'TABULATED_SOBOL'
scene.cycles.use_adaptive_sampling = False
scene.cycles.use_light_tree = False
scene.view_settings.view_transform = 'Filmic'
bpy.context.view_layer.update()

# ---- added for rendering (the .blend has no active camera and no usable light): camera, sun
cam_auto = bpy.data.cameras.new('AutoCamera')
cam_auto.lens = 50.0
cam_auto.sensor_width = 36.0
cam_auto.clip_end = 1000.0
ob_auto_camera = bpy.data.objects.new('AutoCamera', cam_auto)
scene.collection.objects.link(ob_auto_camera)
ob_auto_camera.location = (7.27172, -8.65553, 8.3134)
ob_auto_camera.rotation_euler = (1.09748, -7.21219e-08, 0.694738)
scene.camera = ob_auto_camera
light_auto_sun = bpy.data.lights.new('AutoSun', 'SUN')
light_auto_sun.energy = 3.0
light_auto_sun.angle = 0.0523599
ob_auto_sun = bpy.data.objects.new('AutoSun', light_auto_sun)
scene.collection.objects.link(ob_auto_sun)
ob_auto_sun.rotation_euler = (0.872665, 0.174533, 0.523599)
bpy.context.view_layer.update()
